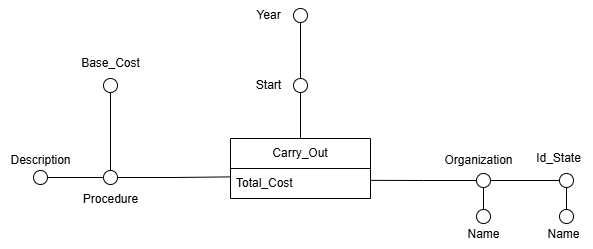

The diagram above was exported from draw.io. Its source (the exported page's mxGraphModel, read from the mxfile embedded in the PNG):
<mxGraphModel dx="1244" dy="699" grid="1" gridSize="10" guides="1" tooltips="1" connect="1" arrows="1" fold="1" page="1" pageScale="1" pageWidth="827" pageHeight="1169" math="0" shadow="0">
  <root>
    <mxCell id="0" />
    <mxCell id="1" parent="0" />
    <mxCell id="gDCPPmUZORob874npE3q-1" value="" style="ellipse;whiteSpace=wrap;html=1;aspect=fixed;fillColor=#FFFFFF;" parent="1" vertex="1">
      <mxGeometry x="173" y="552" width="14" height="14" as="geometry" />
    </mxCell>
    <mxCell id="gDCPPmUZORob874npE3q-2" value="Procedure" style="text;html=1;align=center;verticalAlign=middle;resizable=0;points=[];autosize=1;strokeColor=none;fillColor=none;" parent="1" vertex="1">
      <mxGeometry x="140" y="566" width="80" height="30" as="geometry" />
    </mxCell>
    <mxCell id="gDCPPmUZORob874npE3q-3" style="edgeStyle=orthogonalEdgeStyle;rounded=0;orthogonalLoop=1;jettySize=auto;html=1;entryX=0;entryY=0.5;entryDx=0;entryDy=0;endArrow=none;startFill=0;" parent="1" source="gDCPPmUZORob874npE3q-4" target="gDCPPmUZORob874npE3q-1" edge="1">
      <mxGeometry relative="1" as="geometry" />
    </mxCell>
    <mxCell id="gDCPPmUZORob874npE3q-4" value="" style="ellipse;whiteSpace=wrap;html=1;aspect=fixed;fillColor=#FFFFFF;" parent="1" vertex="1">
      <mxGeometry x="103" y="552" width="14" height="14" as="geometry" />
    </mxCell>
    <mxCell id="gDCPPmUZORob874npE3q-5" value="Description" style="text;html=1;align=center;verticalAlign=middle;resizable=0;points=[];autosize=1;strokeColor=none;fillColor=none;" parent="1" vertex="1">
      <mxGeometry x="70" y="527" width="80" height="30" as="geometry" />
    </mxCell>
    <mxCell id="gDCPPmUZORob874npE3q-6" style="edgeStyle=orthogonalEdgeStyle;rounded=0;orthogonalLoop=1;jettySize=auto;html=1;exitX=1;exitY=0.5;exitDx=0;exitDy=0;entryX=0;entryY=0.5;entryDx=0;entryDy=0;endArrow=none;startFill=0;endFill=1;" parent="1" source="gDCPPmUZORob874npE3q-7" target="gDCPPmUZORob874npE3q-10" edge="1">
      <mxGeometry relative="1" as="geometry" />
    </mxCell>
    <mxCell id="gDCPPmUZORob874npE3q-7" value="" style="ellipse;whiteSpace=wrap;html=1;aspect=fixed;fillColor=#FFFFFF;" parent="1" vertex="1">
      <mxGeometry x="546" y="555" width="14" height="14" as="geometry" />
    </mxCell>
    <mxCell id="gDCPPmUZORob874npE3q-8" value="Organization" style="text;html=1;align=center;verticalAlign=middle;resizable=0;points=[];autosize=1;strokeColor=none;fillColor=none;" parent="1" vertex="1">
      <mxGeometry x="503" y="527" width="90" height="30" as="geometry" />
    </mxCell>
    <mxCell id="gDCPPmUZORob874npE3q-10" value="" style="ellipse;whiteSpace=wrap;html=1;aspect=fixed;fillColor=#FFFFFF;" parent="1" vertex="1">
      <mxGeometry x="629" y="555" width="14" height="14" as="geometry" />
    </mxCell>
    <mxCell id="gDCPPmUZORob874npE3q-11" value="" style="edgeStyle=orthogonalEdgeStyle;rounded=0;orthogonalLoop=1;jettySize=auto;html=1;endArrow=none;startFill=0;" parent="1" source="gDCPPmUZORob874npE3q-12" target="gDCPPmUZORob874npE3q-7" edge="1">
      <mxGeometry relative="1" as="geometry" />
    </mxCell>
    <mxCell id="gDCPPmUZORob874npE3q-12" value="" style="ellipse;whiteSpace=wrap;html=1;aspect=fixed;fillColor=#FFFFFF;" parent="1" vertex="1">
      <mxGeometry x="546" y="591" width="14" height="14" as="geometry" />
    </mxCell>
    <mxCell id="gDCPPmUZORob874npE3q-13" value="Name" style="text;html=1;align=center;verticalAlign=middle;resizable=0;points=[];autosize=1;strokeColor=none;fillColor=none;" parent="1" vertex="1">
      <mxGeometry x="523" y="601" width="60" height="30" as="geometry" />
    </mxCell>
    <mxCell id="gDCPPmUZORob874npE3q-15" style="edgeStyle=orthogonalEdgeStyle;rounded=0;orthogonalLoop=1;jettySize=auto;html=1;entryX=0.5;entryY=1;entryDx=0;entryDy=0;endArrow=none;startFill=0;" parent="1" source="gDCPPmUZORob874npE3q-16" target="gDCPPmUZORob874npE3q-10" edge="1">
      <mxGeometry relative="1" as="geometry" />
    </mxCell>
    <mxCell id="gDCPPmUZORob874npE3q-16" value="" style="ellipse;whiteSpace=wrap;html=1;aspect=fixed;fillColor=#FFFFFF;" parent="1" vertex="1">
      <mxGeometry x="629" y="591" width="14" height="14" as="geometry" />
    </mxCell>
    <mxCell id="gDCPPmUZORob874npE3q-17" value="Name" style="text;html=1;align=center;verticalAlign=middle;resizable=0;points=[];autosize=1;strokeColor=none;fillColor=none;" parent="1" vertex="1">
      <mxGeometry x="603" y="601" width="60" height="30" as="geometry" />
    </mxCell>
    <mxCell id="gDCPPmUZORob874npE3q-26" value="Id_State" style="text;html=1;align=center;verticalAlign=middle;resizable=0;points=[];autosize=1;strokeColor=none;fillColor=none;" parent="1" vertex="1">
      <mxGeometry x="593" y="525" width="70" height="30" as="geometry" />
    </mxCell>
    <mxCell id="gDCPPmUZORob874npE3q-29" style="edgeStyle=orthogonalEdgeStyle;rounded=0;orthogonalLoop=1;jettySize=auto;html=1;exitX=0.5;exitY=1;exitDx=0;exitDy=0;entryX=0.5;entryY=0;entryDx=0;entryDy=0;endArrow=none;startFill=0;" parent="1" source="gDCPPmUZORob874npE3q-30" target="gDCPPmUZORob874npE3q-1" edge="1">
      <mxGeometry relative="1" as="geometry" />
    </mxCell>
    <mxCell id="gDCPPmUZORob874npE3q-30" value="" style="ellipse;whiteSpace=wrap;html=1;aspect=fixed;fillColor=#FFFFFF;" parent="1" vertex="1">
      <mxGeometry x="173" y="460" width="14" height="14" as="geometry" />
    </mxCell>
    <mxCell id="gDCPPmUZORob874npE3q-31" value="Base_Cost" style="text;html=1;align=center;verticalAlign=middle;resizable=0;points=[];autosize=1;strokeColor=none;fillColor=none;" parent="1" vertex="1">
      <mxGeometry x="140" y="430" width="80" height="30" as="geometry" />
    </mxCell>
    <mxCell id="gDCPPmUZORob874npE3q-32" value="Carry_Out" style="swimlane;fontStyle=0;childLayout=stackLayout;horizontal=1;startSize=30;horizontalStack=0;resizeParent=1;resizeParentMax=0;resizeLast=0;collapsible=1;marginBottom=0;whiteSpace=wrap;html=1;" parent="1" vertex="1">
      <mxGeometry x="300" y="520" width="140" height="60" as="geometry" />
    </mxCell>
    <mxCell id="gDCPPmUZORob874npE3q-33" value="Total_Cost" style="text;strokeColor=none;fillColor=none;align=left;verticalAlign=middle;spacingLeft=4;spacingRight=4;overflow=hidden;points=[[0,0.5],[1,0.5]];portConstraint=eastwest;rotatable=0;whiteSpace=wrap;html=1;" parent="gDCPPmUZORob874npE3q-32" vertex="1">
      <mxGeometry y="30" width="140" height="30" as="geometry" />
    </mxCell>
    <mxCell id="gDCPPmUZORob874npE3q-34" style="edgeStyle=orthogonalEdgeStyle;rounded=0;orthogonalLoop=1;jettySize=auto;html=1;exitX=1;exitY=0.5;exitDx=0;exitDy=0;entryX=-0.004;entryY=0.28;entryDx=0;entryDy=0;entryPerimeter=0;endArrow=none;startFill=0;" parent="1" source="gDCPPmUZORob874npE3q-1" target="gDCPPmUZORob874npE3q-33" edge="1">
      <mxGeometry relative="1" as="geometry" />
    </mxCell>
    <mxCell id="gDCPPmUZORob874npE3q-35" style="edgeStyle=orthogonalEdgeStyle;rounded=0;orthogonalLoop=1;jettySize=auto;html=1;exitX=0;exitY=0.5;exitDx=0;exitDy=0;entryX=0.999;entryY=0.395;entryDx=0;entryDy=0;entryPerimeter=0;endArrow=none;startFill=0;" parent="1" source="gDCPPmUZORob874npE3q-7" target="gDCPPmUZORob874npE3q-33" edge="1">
      <mxGeometry relative="1" as="geometry" />
    </mxCell>
    <mxCell id="gDCPPmUZORob874npE3q-43" style="edgeStyle=orthogonalEdgeStyle;rounded=0;orthogonalLoop=1;jettySize=auto;html=1;entryX=0.5;entryY=0;entryDx=0;entryDy=0;endArrow=none;startFill=0;" parent="1" source="gDCPPmUZORob874npE3q-37" target="gDCPPmUZORob874npE3q-32" edge="1">
      <mxGeometry relative="1" as="geometry" />
    </mxCell>
    <mxCell id="gDCPPmUZORob874npE3q-37" value="" style="ellipse;whiteSpace=wrap;html=1;aspect=fixed;fillColor=#FFFFFF;" parent="1" vertex="1">
      <mxGeometry x="363" y="460" width="14" height="14" as="geometry" />
    </mxCell>
    <mxCell id="gDCPPmUZORob874npE3q-44" style="edgeStyle=orthogonalEdgeStyle;rounded=0;orthogonalLoop=1;jettySize=auto;html=1;entryX=0.5;entryY=0;entryDx=0;entryDy=0;endArrow=none;startFill=0;" parent="1" source="gDCPPmUZORob874npE3q-38" target="gDCPPmUZORob874npE3q-37" edge="1">
      <mxGeometry relative="1" as="geometry" />
    </mxCell>
    <mxCell id="gDCPPmUZORob874npE3q-38" value="" style="ellipse;whiteSpace=wrap;html=1;aspect=fixed;fillColor=#FFFFFF;" parent="1" vertex="1">
      <mxGeometry x="363" y="390" width="14" height="14" as="geometry" />
    </mxCell>
    <mxCell id="gDCPPmUZORob874npE3q-45" value="Start" style="text;html=1;align=center;verticalAlign=middle;resizable=0;points=[];autosize=1;strokeColor=none;fillColor=none;" parent="1" vertex="1">
      <mxGeometry x="313" y="452" width="50" height="30" as="geometry" />
    </mxCell>
    <mxCell id="gDCPPmUZORob874npE3q-46" value="Year" style="text;html=1;align=center;verticalAlign=middle;resizable=0;points=[];autosize=1;strokeColor=none;fillColor=none;" parent="1" vertex="1">
      <mxGeometry x="313" y="382" width="50" height="30" as="geometry" />
    </mxCell>
  </root>
</mxGraphModel>